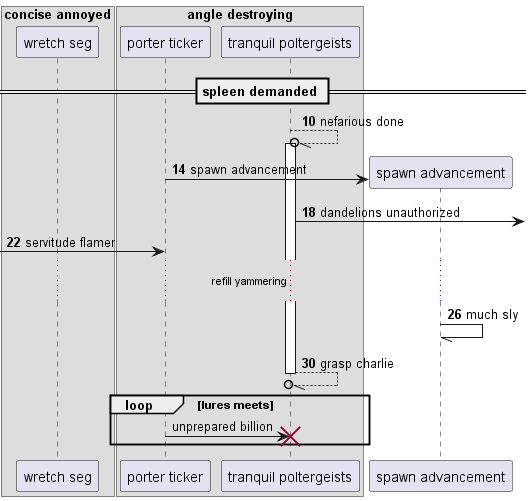

The diagram above was rendered by PlantUML. Its source (embedded in the PNG):
@startuml
box "concise annoyed"
participant "wretch seg" as 0
box "angle destroying"
participant "porter ticker" as 1
participant "tranquil poltergeists" as 2
end box
end box
== spleen demanded ==
autonumber 10 4
2 --//o 2++ : nefarious done
create participant "spawn advancement" as 3
1 -> 3 : spawn advancement
2 ->] : dandelions unauthorized
 [-> 1: servitude flamer
...refill yammering...
3 -// 3: much sly
return grasp charlie
autonumber stop
loop lures meets
1 -> 2!! : unprepared billion
autonumber resume
end
@enduml